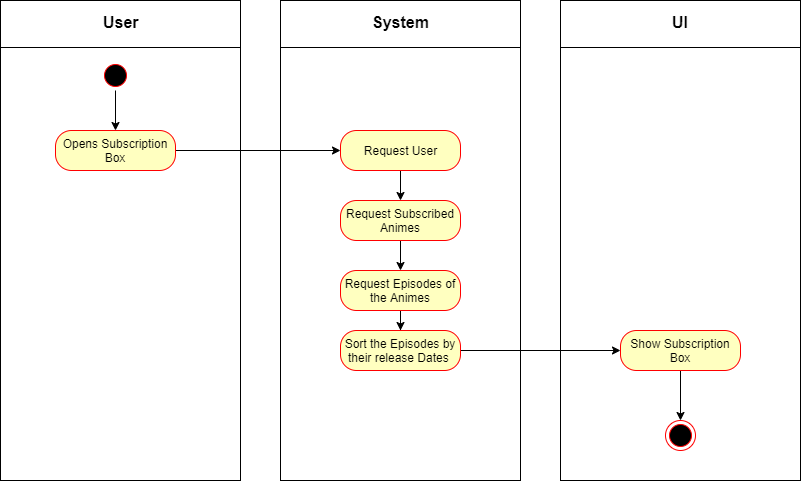

The diagram above was exported from draw.io. Its source (the exported page's mxGraphModel, read from the mxfile embedded in the PNG):
<mxGraphModel dx="1024" dy="481" grid="1" gridSize="10" guides="1" tooltips="1" connect="1" arrows="1" fold="1" page="1" pageScale="1" pageWidth="827" pageHeight="1169" math="0" shadow="0">
  <root>
    <mxCell id="0" />
    <mxCell id="1" parent="0" />
    <mxCell id="xDLfczQcL7A0K3kYsFO0-15" value="" style="shape=internalStorage;whiteSpace=wrap;html=1;backgroundOutline=1;dx=0;dy=47;" vertex="1" parent="1">
      <mxGeometry width="240" height="480" as="geometry" />
    </mxCell>
    <mxCell id="xDLfczQcL7A0K3kYsFO0-16" value="&lt;b&gt;&lt;font style=&quot;font-size: 16px&quot;&gt;User&lt;/font&gt;&lt;/b&gt;" style="text;html=1;resizable=0;points=[];autosize=1;align=center;verticalAlign=top;spacingTop=-4;" vertex="1" parent="1">
      <mxGeometry x="95" y="10" width="50" height="20" as="geometry" />
    </mxCell>
    <mxCell id="xDLfczQcL7A0K3kYsFO0-45" value="" style="edgeStyle=orthogonalEdgeStyle;rounded=0;orthogonalLoop=1;jettySize=auto;html=1;" edge="1" parent="1" source="xDLfczQcL7A0K3kYsFO0-17" target="xDLfczQcL7A0K3kYsFO0-43">
      <mxGeometry relative="1" as="geometry" />
    </mxCell>
    <mxCell id="xDLfczQcL7A0K3kYsFO0-17" value="" style="ellipse;html=1;shape=startState;fillColor=#000000;strokeColor=#ff0000;" vertex="1" parent="1">
      <mxGeometry x="100" y="60" width="30" height="30" as="geometry" />
    </mxCell>
    <mxCell id="xDLfczQcL7A0K3kYsFO0-19" value="" style="shape=internalStorage;whiteSpace=wrap;html=1;backgroundOutline=1;dx=0;dy=47;" vertex="1" parent="1">
      <mxGeometry x="280" width="240" height="480" as="geometry" />
    </mxCell>
    <mxCell id="xDLfczQcL7A0K3kYsFO0-20" value="" style="shape=internalStorage;whiteSpace=wrap;html=1;backgroundOutline=1;dx=0;dy=47;" vertex="1" parent="1">
      <mxGeometry x="560" width="240" height="480" as="geometry" />
    </mxCell>
    <mxCell id="xDLfczQcL7A0K3kYsFO0-21" value="&lt;b&gt;&lt;font style=&quot;font-size: 16px&quot;&gt;System&lt;/font&gt;&lt;/b&gt;" style="text;html=1;resizable=0;points=[];autosize=1;align=center;verticalAlign=top;spacingTop=-4;" vertex="1" parent="1">
      <mxGeometry x="365" y="10" width="70" height="20" as="geometry" />
    </mxCell>
    <mxCell id="xDLfczQcL7A0K3kYsFO0-22" value="&lt;b&gt;&lt;font style=&quot;font-size: 16px&quot;&gt;UI&lt;/font&gt;&lt;/b&gt;" style="text;html=1;resizable=0;points=[];autosize=1;align=center;verticalAlign=top;spacingTop=-4;" vertex="1" parent="1">
      <mxGeometry x="665" y="10" width="30" height="20" as="geometry" />
    </mxCell>
    <mxCell id="xDLfczQcL7A0K3kYsFO0-66" style="edgeStyle=orthogonalEdgeStyle;rounded=0;orthogonalLoop=1;jettySize=auto;html=1;exitX=1;exitY=0.5;exitDx=0;exitDy=0;" edge="1" parent="1" source="xDLfczQcL7A0K3kYsFO0-43" target="xDLfczQcL7A0K3kYsFO0-48">
      <mxGeometry relative="1" as="geometry" />
    </mxCell>
    <mxCell id="xDLfczQcL7A0K3kYsFO0-43" value="Opens Subscription Box" style="rounded=1;whiteSpace=wrap;html=1;arcSize=40;fontColor=#000000;fillColor=#ffffc0;strokeColor=#ff0000;" vertex="1" parent="1">
      <mxGeometry x="55" y="130" width="120" height="40" as="geometry" />
    </mxCell>
    <mxCell id="xDLfczQcL7A0K3kYsFO0-76" style="edgeStyle=orthogonalEdgeStyle;rounded=0;orthogonalLoop=1;jettySize=auto;html=1;exitX=0.5;exitY=1;exitDx=0;exitDy=0;entryX=0.5;entryY=0;entryDx=0;entryDy=0;" edge="1" parent="1" source="xDLfczQcL7A0K3kYsFO0-46" target="xDLfczQcL7A0K3kYsFO0-75">
      <mxGeometry relative="1" as="geometry" />
    </mxCell>
    <mxCell id="xDLfczQcL7A0K3kYsFO0-46" value="Show Subscription Box" style="rounded=1;whiteSpace=wrap;html=1;arcSize=40;fontColor=#000000;fillColor=#ffffc0;strokeColor=#ff0000;" vertex="1" parent="1">
      <mxGeometry x="620" y="330" width="120" height="40" as="geometry" />
    </mxCell>
    <mxCell id="xDLfczQcL7A0K3kYsFO0-63" value="" style="edgeStyle=orthogonalEdgeStyle;rounded=0;orthogonalLoop=1;jettySize=auto;html=1;" edge="1" parent="1" source="xDLfczQcL7A0K3kYsFO0-48" target="xDLfczQcL7A0K3kYsFO0-62">
      <mxGeometry relative="1" as="geometry" />
    </mxCell>
    <mxCell id="xDLfczQcL7A0K3kYsFO0-48" value="Request User" style="rounded=1;whiteSpace=wrap;html=1;arcSize=40;fontColor=#000000;fillColor=#ffffc0;strokeColor=#ff0000;" vertex="1" parent="1">
      <mxGeometry x="340" y="130" width="120" height="40" as="geometry" />
    </mxCell>
    <mxCell id="xDLfczQcL7A0K3kYsFO0-71" style="edgeStyle=orthogonalEdgeStyle;rounded=0;orthogonalLoop=1;jettySize=auto;html=1;exitX=0.5;exitY=1;exitDx=0;exitDy=0;entryX=0.5;entryY=0;entryDx=0;entryDy=0;" edge="1" parent="1" source="xDLfczQcL7A0K3kYsFO0-62" target="xDLfczQcL7A0K3kYsFO0-67">
      <mxGeometry relative="1" as="geometry" />
    </mxCell>
    <mxCell id="xDLfczQcL7A0K3kYsFO0-62" value="Request Subscribed Animes" style="rounded=1;whiteSpace=wrap;html=1;arcSize=40;fontColor=#000000;fillColor=#ffffc0;strokeColor=#ff0000;" vertex="1" parent="1">
      <mxGeometry x="340" y="200" width="120" height="40" as="geometry" />
    </mxCell>
    <mxCell id="xDLfczQcL7A0K3kYsFO0-73" value="" style="edgeStyle=orthogonalEdgeStyle;rounded=0;orthogonalLoop=1;jettySize=auto;html=1;" edge="1" parent="1" source="xDLfczQcL7A0K3kYsFO0-67" target="xDLfczQcL7A0K3kYsFO0-72">
      <mxGeometry relative="1" as="geometry" />
    </mxCell>
    <mxCell id="xDLfczQcL7A0K3kYsFO0-67" value="Request Episodes of the Animes" style="rounded=1;whiteSpace=wrap;html=1;arcSize=40;fontColor=#000000;fillColor=#ffffc0;strokeColor=#ff0000;" vertex="1" parent="1">
      <mxGeometry x="340" y="270" width="120" height="40" as="geometry" />
    </mxCell>
    <mxCell id="xDLfczQcL7A0K3kYsFO0-74" style="edgeStyle=orthogonalEdgeStyle;rounded=0;orthogonalLoop=1;jettySize=auto;html=1;exitX=1;exitY=0.5;exitDx=0;exitDy=0;entryX=0;entryY=0.5;entryDx=0;entryDy=0;" edge="1" parent="1" source="xDLfczQcL7A0K3kYsFO0-72" target="xDLfczQcL7A0K3kYsFO0-46">
      <mxGeometry relative="1" as="geometry" />
    </mxCell>
    <mxCell id="xDLfczQcL7A0K3kYsFO0-72" value="Sort the Episodes by their release Dates&amp;nbsp;" style="rounded=1;whiteSpace=wrap;html=1;arcSize=40;fontColor=#000000;fillColor=#ffffc0;strokeColor=#ff0000;" vertex="1" parent="1">
      <mxGeometry x="340" y="330" width="120" height="40" as="geometry" />
    </mxCell>
    <mxCell id="xDLfczQcL7A0K3kYsFO0-75" value="" style="ellipse;html=1;shape=endState;fillColor=#000000;strokeColor=#ff0000;" vertex="1" parent="1">
      <mxGeometry x="665" y="420" width="30" height="30" as="geometry" />
    </mxCell>
  </root>
</mxGraphModel>